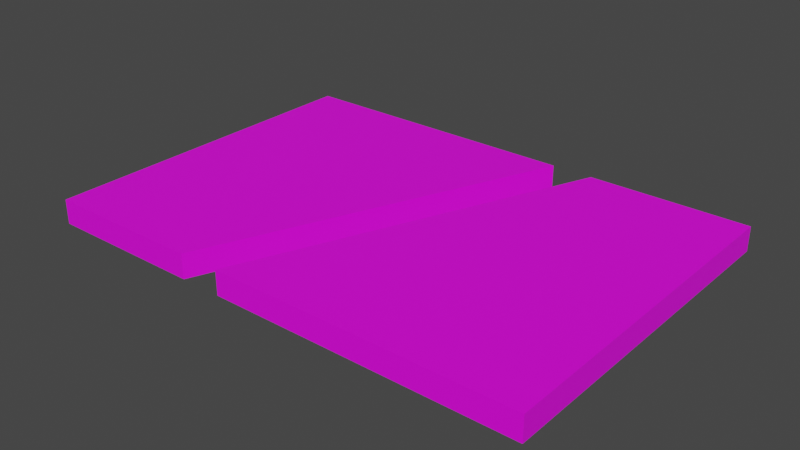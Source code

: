 # Source: mdl_LeftEnter_RightExit.blend  (saved by Blender 2.82.7; exported with 4.5.12 LTS)
import bpy
from mathutils import Matrix  # noqa: F401  (used for matrix-valued properties, if any)

bpy.ops.wm.read_factory_settings(use_empty=True)
scene = bpy.context.scene
scene.name = 'Scene'

# ---- collections
col_collection = bpy.data.collections.new('Collection'); scene.collection.children.link(col_collection)

# ---- images (referenced by path relative to the original .blend; pixels are not part of the script)
import os
ASSET_DIR = os.environ.get("B2B_ASSET_DIR", "")  # directory of the original .blend (textures are referenced by path, not embedded)
HERE = os.path.dirname(os.path.abspath(__file__))  # packed textures are extracted next to this script under _unpacked/

def load_image(name, relpath, width, height, colorspace="sRGB"):
    """Load a texture the original file referenced (path relative to the .blend, or extracted next to this script)."""
    p = next((c for c in (os.path.join(HERE, relpath), os.path.join(ASSET_DIR, relpath)) if relpath and os.path.exists(c)), "")
    if p:
        img = bpy.data.images.load(p, check_existing=True)
        img.name = name
    else:  # same state as the original file: an image datablock whose file is absent (Cycles renders it pink)
        img = bpy.data.images.new(name, width, height)
        img.source = "FILE"
        img.filepath = "//" + (relpath or name)
    img.colorspace_settings.name = colorspace
    return img
img_uv_leftenter_rightexit = load_image('uv_LeftEnter_RightExit', '', 1024, 1024, 'sRGB')

# ---- materials (node trees are filled in below, after node groups)
mat_material_001 = bpy.data.materials.new('Material.001')
mat_material_001.use_transparent_shadow = False

# ---- material node trees
mat_material_001.use_nodes = True; mat_material_001.node_tree.nodes.clear()
_N = mat_material_001.node_tree.nodes; _L = mat_material_001.node_tree.links
n0 = _N.new('ShaderNodeOutputMaterial'); n0.name = 'Material Output'; n0.location = (300, 300)
n1 = _N.new('ShaderNodeBsdfPrincipled'); n1.name = 'Principled BSDF'; n1.location = (10, 300)
n1.distribution = 'GGX'
n1.subsurface_method = 'BURLEY'
n1.inputs[3].default_value = 1.45
n1.inputs[27].default_value = (0.0, 0.0, 0.0, 1.0)
n1.inputs[28].default_value = 1.0
n2 = _N.new('ShaderNodeTexImage'); n2.name = 'Image Texture'; n2.location = (-335, 198)
n2.image = img_uv_leftenter_rightexit
_L.new(n1.outputs[0], n0.inputs[0])
_L.new(n2.outputs[0], n1.inputs[0])
n0.is_active_output = True

# ---- world
world_world = bpy.data.worlds.new('World'); scene.world = world_world
world_world.use_nodes = True; world_world.node_tree.nodes.clear()
_N = world_world.node_tree.nodes; _L = world_world.node_tree.links
n0 = _N.new('ShaderNodeOutputWorld'); n0.name = 'World Output'; n0.location = (300, 300)
n1 = _N.new('ShaderNodeBackground'); n1.name = 'Background'; n1.location = (10, 300)
n1.inputs[0].default_value = (0.05088, 0.05088, 0.05088, 1.0)
_L.new(n1.outputs[0], n0.inputs[0])
n0.is_active_output = True
world_world.color = (0.05088, 0.05088, 0.05088)
world_world.use_sun_shadow = False
world_world.sun_shadow_jitter_overblur = 0.0

# ---- meshes
me_cube_003 = bpy.data.meshes.new('Cube.003')
me_cube_003.from_pydata([(-14.4, -10.0, -0.7), (-14.4, -10.0, 0.7), (-14.4, 10.0, -0.7), (-14.4, 10.0, 0.7), (14.4, -10.0, -0.7), (14.4, -10.0, 0.7), (14.4, 10.0, -0.7), (14.4, 10.0, 0.7), (-2.8, -10.0, 0.69), (2.8, 10.0, 0.7), (2.8, 10.0, -0.7), (5.2, 10.0, 0.7), (5.2, 10.0, -0.7), (-5.2, -10.0, 0.695), (-5.2, -10.0, -0.7), (-2.8, -10.0, -0.7)], [], [(0, 1, 3, 2), (2, 3, 9, 10), (6, 7, 5, 4), (4, 5, 8, 15), (2, 10, 14, 0), (7, 11, 8, 5), (14, 13, 1, 0), (12, 11, 7, 6), (15, 12, 6, 4), (10, 9, 13, 14), (15, 8, 11, 12), (13, 9, 3, 1)])
_uv = me_cube_003.uv_layers.new(name='UVMap')
_uv.uv.foreach_set('vector', [0.3051, 0.8901, 0.3051, 0.9702, 0.01906, 0.9702, 0.01906, 0.8901, 0.8386, 0.7736, 0.8386, 0.8494, 0.6057, 0.8494, 0.6057, 0.7736, 0.3051, 0.8889, 0.3051, 0.9689, 0.01906, 0.9689, 0.01906, 0.8889, 0.9691, 0.8546, 0.9691, 0.9304, 0.7362, 0.9299, 0.7362, 0.8546, 0.006546, 0.4094, 0.3519, 0.4094, 0.1913, 0.007757, 0.006546, 0.007757, 0.5842, 0.8372, 0.3995, 0.8372, 0.2388, 0.4356, 0.5842, 0.4356, 0.7279, 0.8546, 0.7279, 0.9302, 0.6033, 0.9304, 0.6033, 0.8546, 0.9703, 0.7736, 0.9703, 0.8494, 0.8457, 0.8494, 0.8457, 0.7736, 0.2395, 0.007757, 0.4001, 0.4094, 0.5849, 0.4094, 0.5849, 0.007757, 0.8709, 0.7001, 0.7863, 0.7001, 0.7866, 0.005639, 0.8709, 0.005639, 0.964, 0.7001, 0.88, 0.7001, 0.8794, 0.005639, 0.964, 0.005639, 0.1906, 0.4356, 0.3513, 0.8372, 0.005882, 0.8372, 0.005882, 0.4356])
me_cube_003.materials.append(mat_material_001)
me_cube_003.use_remesh_preserve_volume = False
me_cube_003.use_remesh_preserve_attributes = False
me_cube_003.use_mirror_vertex_groups = False
me_cube_003.update()

# ---- objects
ob_leftenter_rightexit = bpy.data.objects.new('LeftEnter_RightExit', me_cube_003)

# ---- transforms, parenting, visibility, modifiers, constraints
ob_leftenter_rightexit.location = (0.0, 0.0, 0.0)
ob_leftenter_rightexit.lineart.crease_threshold = 0.0

# ---- collection membership
col_collection.objects.link(ob_leftenter_rightexit)

# ---- scene / render settings (as saved in the file)
scene.frame_start = 1; scene.frame_end = 250; scene.frame_set(1)
scene.render.engine = 'BLENDER_EEVEE_NEXT'
scene.cycles.use_denoising = False
scene.cycles.samples = 128
scene.cycles.sampling_pattern = 'TABULATED_SOBOL'
scene.cycles.use_adaptive_sampling = False
scene.cycles.use_light_tree = False
scene.view_settings.view_transform = 'Filmic'
bpy.context.view_layer.update()

# ---- added for rendering (the .blend has no active camera and no usable light): camera, sun
cam_auto = bpy.data.cameras.new('AutoCamera')
cam_auto.lens = 50.0
cam_auto.sensor_width = 36.0
cam_auto.clip_end = 1000.0
ob_auto_camera = bpy.data.objects.new('AutoCamera', cam_auto)
scene.collection.objects.link(ob_auto_camera)
ob_auto_camera.location = (32.4673, -38.9608, 25.9739)
ob_auto_camera.rotation_euler = (1.09748, -7.21219e-08, 0.694738)
scene.camera = ob_auto_camera
light_auto_sun = bpy.data.lights.new('AutoSun', 'SUN')
light_auto_sun.energy = 3.0
light_auto_sun.angle = 0.0523599
ob_auto_sun = bpy.data.objects.new('AutoSun', light_auto_sun)
scene.collection.objects.link(ob_auto_sun)
ob_auto_sun.rotation_euler = (0.872665, 0.174533, 0.523599)
bpy.context.view_layer.update()
